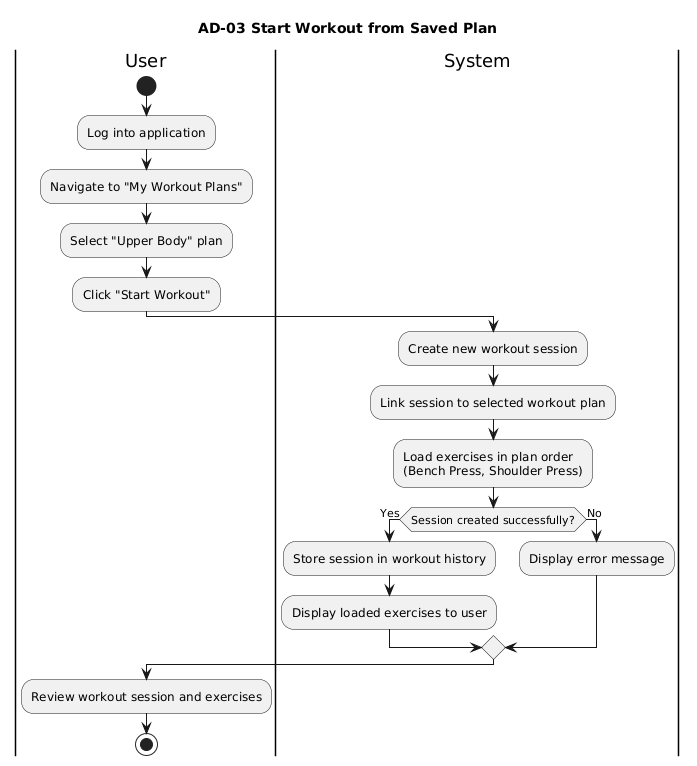

The diagram above was rendered by PlantUML. Its source (embedded in the PNG):
@startuml
title AD-03 Start Workout from Saved Plan 

|User|
start
:Log into application;
:Navigate to "My Workout Plans";
:Select "Upper Body" plan;
:Click "Start Workout";
|System|
:Create new workout session;
:Link session to selected workout plan;
:Load exercises in plan order\n(Bench Press, Shoulder Press);
if (Session created successfully?) then (Yes)
  :Store session in workout history;
  :Display loaded exercises to user;
else (No)
  :Display error message;
endif
|User|
:Review workout session and exercises;
stop
@enduml